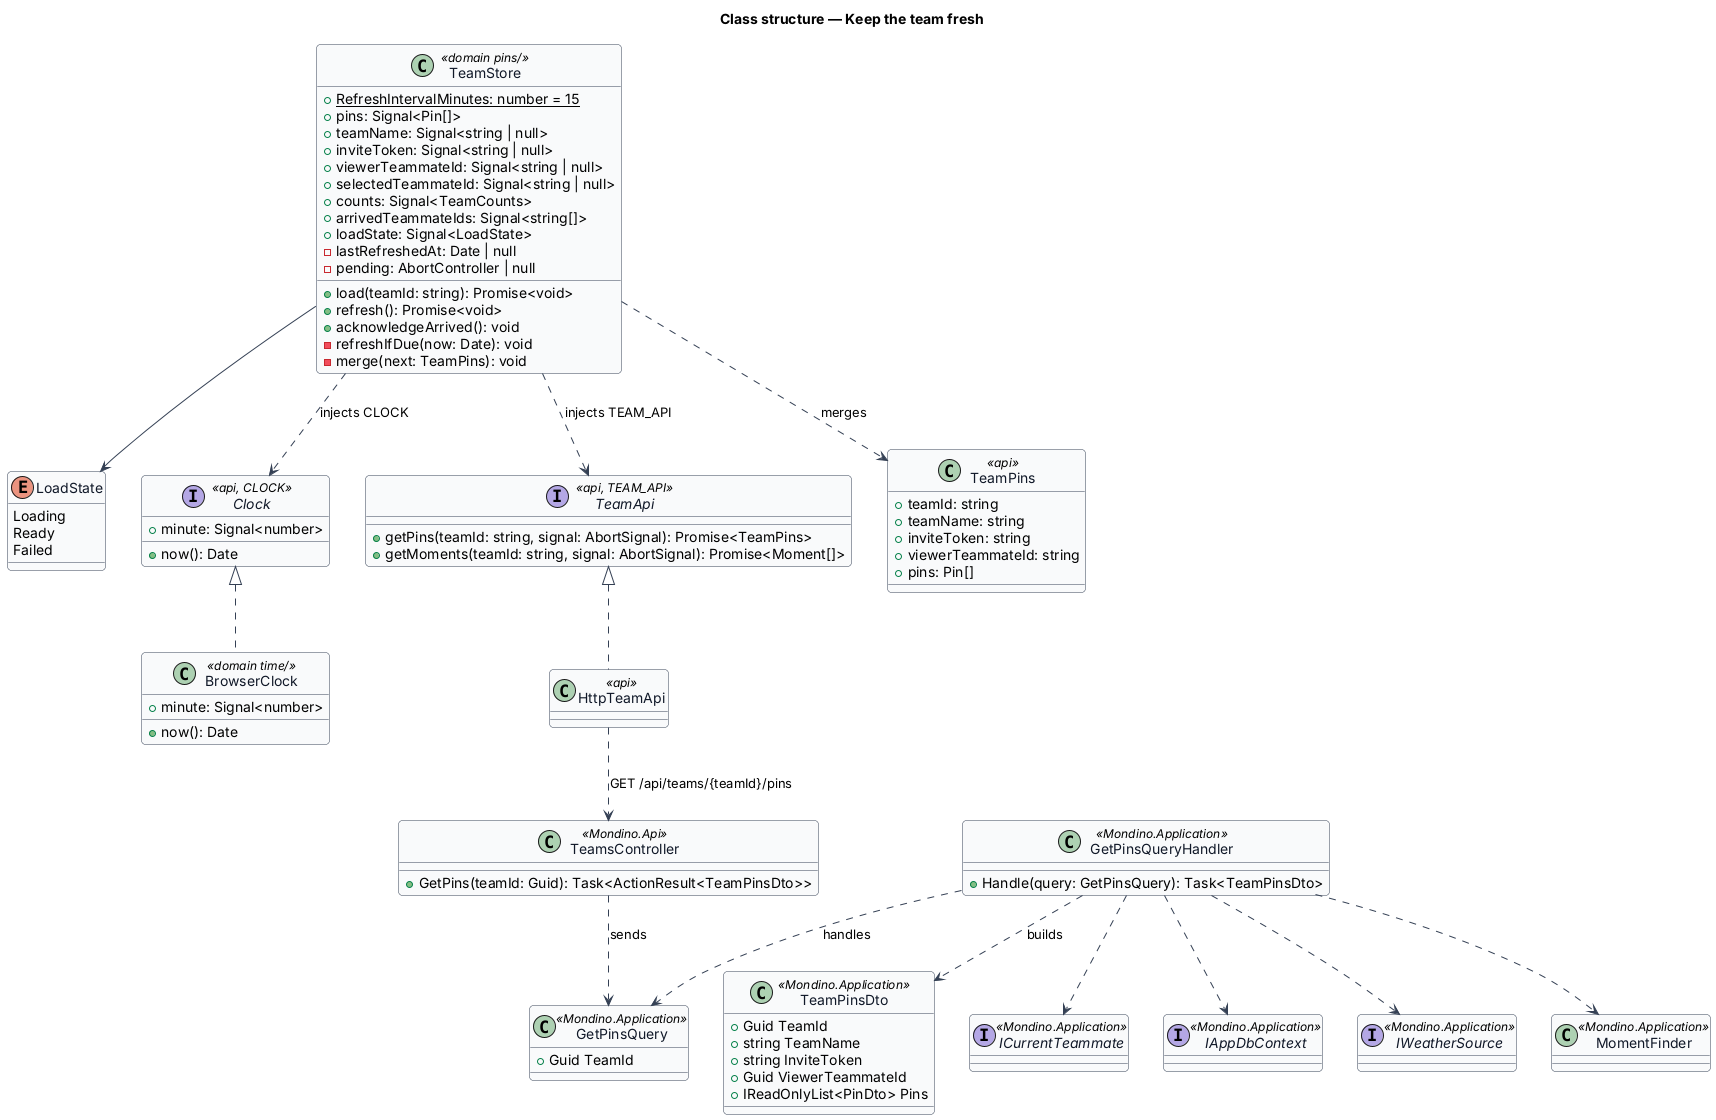

The diagram above was rendered by PlantUML. Its source (embedded in the PNG):
@startuml
skinparam backgroundColor #FFFFFF
skinparam shadowing false
skinparam roundcorner 8
skinparam defaultFontName Arial
skinparam ArrowColor #344054
skinparam class {
  BorderColor #344054
  FontColor #101828
  BackgroundColor #F9FAFB
}
title Class structure — Keep the team fresh

class TeamStore <<domain pins/>> {
  +{static} RefreshIntervalMinutes: number = 15
  +pins: Signal<Pin[]>
  +teamName: Signal<string | null>
  +inviteToken: Signal<string | null>
  +viewerTeammateId: Signal<string | null>
  +selectedTeammateId: Signal<string | null>
  +counts: Signal<TeamCounts>
  +arrivedTeammateIds: Signal<string[]>
  +loadState: Signal<LoadState>
  -lastRefreshedAt: Date | null
  -pending: AbortController | null
  +load(teamId: string): Promise<void>
  +refresh(): Promise<void>
  +acknowledgeArrived(): void
  -refreshIfDue(now: Date): void
  -merge(next: TeamPins): void
}

enum LoadState {
  Loading
  Ready
  Failed
}

interface Clock <<api, CLOCK>> {
  +now(): Date
  +minute: Signal<number>
}

class BrowserClock <<domain time/>> {
  +now(): Date
  +minute: Signal<number>
}

interface TeamApi <<api, TEAM_API>> {
  +getPins(teamId: string, signal: AbortSignal): Promise<TeamPins>
  +getMoments(teamId: string, signal: AbortSignal): Promise<Moment[]>
}

class HttpTeamApi <<api>>

class TeamPins <<api>> {
  +teamId: string
  +teamName: string
  +inviteToken: string
  +viewerTeammateId: string
  +pins: Pin[]
}

class TeamsController <<Mondino.Api>> {
  +GetPins(teamId: Guid): Task<ActionResult<TeamPinsDto>>
}

class GetPinsQuery <<Mondino.Application>> {
  +Guid TeamId
}

class GetPinsQueryHandler <<Mondino.Application>> {
  +Handle(query: GetPinsQuery): Task<TeamPinsDto>
}

class TeamPinsDto <<Mondino.Application>> {
  +Guid TeamId
  +string TeamName
  +string InviteToken
  +Guid ViewerTeammateId
  +IReadOnlyList<PinDto> Pins
}

interface ICurrentTeammate <<Mondino.Application>>
interface IAppDbContext <<Mondino.Application>>
interface IWeatherSource <<Mondino.Application>>
class MomentFinder <<Mondino.Application>>

Clock <|.. BrowserClock
TeamApi <|.. HttpTeamApi
TeamStore ..> Clock : injects CLOCK
TeamStore ..> TeamApi : injects TEAM_API
TeamStore --> LoadState
TeamStore ..> TeamPins : merges
HttpTeamApi ..> TeamsController : GET /api/teams/{teamId}/pins
TeamsController ..> GetPinsQuery : sends
GetPinsQueryHandler ..> GetPinsQuery : handles
GetPinsQueryHandler ..> TeamPinsDto : builds
GetPinsQueryHandler ..> ICurrentTeammate
GetPinsQueryHandler ..> IAppDbContext
GetPinsQueryHandler ..> IWeatherSource
GetPinsQueryHandler ..> MomentFinder
@enduml